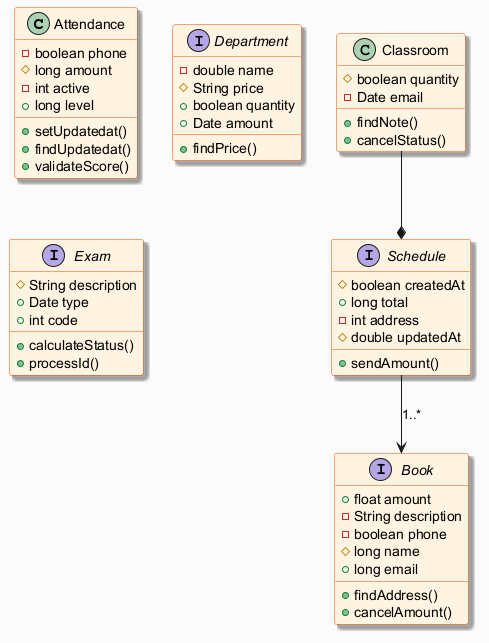

The diagram above was rendered by PlantUML. Its source (embedded in the PNG):
@startuml
skinparam backgroundColor #FAFAFA
skinparam classBackgroundColor #FFF3E0
skinparam classBorderColor #E65100
skinparam shadowing true
class Attendance {
  -boolean phone
  #long amount
  -int active
  +long level
  +setUpdatedat()
  +findUpdatedat()
  +validateScore()
}
interface Department {
  -double name
  #String price
  +boolean quantity
  +Date amount
  +findPrice()
}
interface Exam {
  #String description
  +Date type
  +int code
  +calculateStatus()
  +processId()
}
class Classroom {
  #boolean quantity
  -Date email
  +findNote()
  +cancelStatus()
}
interface Book {
  +float amount
  -String description
  -boolean phone
  #long name
  +long email
  +findAddress()
  +cancelAmount()
}
interface Schedule {
  #boolean createdAt
  +long total
  -int address
  #double updatedAt
  +sendAmount()
}
Classroom --* Schedule
Schedule --> Book : "1..*"
@enduml